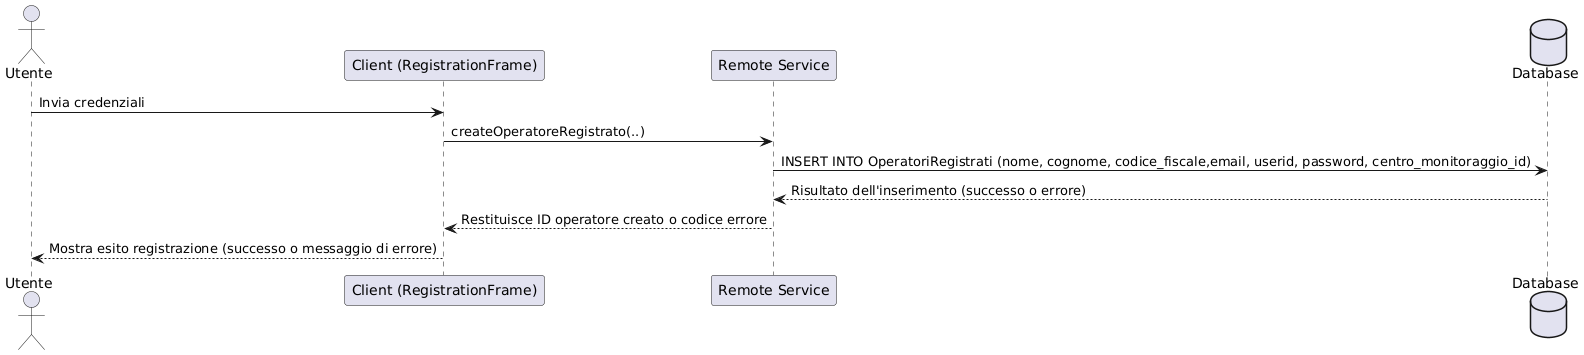

The diagram above was rendered by PlantUML. Its source (embedded in the PNG):
@startuml
actor Utente
participant "Client (RegistrationFrame)" as Client
participant "Remote Service" as RemoteService
database "Database" as DB

Utente -> Client : Invia credenziali 
Client -> RemoteService : createOperatoreRegistrato(..)
RemoteService -> DB : INSERT INTO OperatoriRegistrati (nome, cognome, codice_fiscale,email, userid, password, centro_monitoraggio_id)
DB --> RemoteService : Risultato dell'inserimento (successo o errore)
RemoteService --> Client : Restituisce ID operatore creato o codice errore
Client --> Utente : Mostra esito registrazione (successo o messaggio di errore)
@enduml